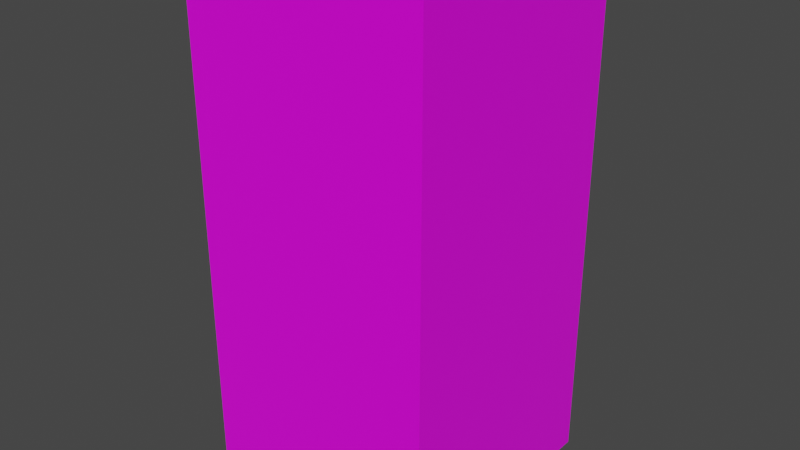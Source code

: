 # Source: Trough.blend  (saved by Blender 2.93.21; exported with 4.5.12 LTS)
import bpy
from mathutils import Matrix  # noqa: F401  (used for matrix-valued properties, if any)

bpy.ops.wm.read_factory_settings(use_empty=True)
scene = bpy.context.scene
scene.name = 'Scene'

# ---- collections
col_collection = bpy.data.collections.new('Collection'); scene.collection.children.link(col_collection)

# ---- images (referenced by path relative to the original .blend; pixels are not part of the script)
import os
ASSET_DIR = os.environ.get("B2B_ASSET_DIR", "")  # directory of the original .blend (textures are referenced by path, not embedded)
HERE = os.path.dirname(os.path.abspath(__file__))  # packed textures are extracted next to this script under _unpacked/

def load_image(name, relpath, width, height, colorspace="sRGB"):
    """Load a texture the original file referenced (path relative to the .blend, or extracted next to this script)."""
    p = next((c for c in (os.path.join(HERE, relpath), os.path.join(ASSET_DIR, relpath)) if relpath and os.path.exists(c)), "")
    if p:
        img = bpy.data.images.load(p, check_existing=True)
        img.name = name
    else:  # same state as the original file: an image datablock whose file is absent (Cycles renders it pink)
        img = bpy.data.images.new(name, width, height)
        img.source = "FILE"
        img.filepath = "//" + (relpath or name)
    img.colorspace_settings.name = colorspace
    return img
img_concrete_outlined_water_png = load_image('Concrete-outlined-water.png', 'Concrete-outlined-water.png', 1024, 1024, 'sRGB')

# ---- materials (node trees are filled in below, after node groups)
mat_material = bpy.data.materials.new('Material')
mat_material.alpha_threshold = 0.0
mat_material.use_transparent_shadow = False
mat_material.line_color = (0.0, 0.0, 0.0, 1.0)

# ---- material node trees
mat_material.use_nodes = True; mat_material.node_tree.nodes.clear()
_N = mat_material.node_tree.nodes; _L = mat_material.node_tree.links
n0 = _N.new('ShaderNodeOutputMaterial'); n0.name = 'Material Output'; n0.location = (300, 300)
n1 = _N.new('ShaderNodeBsdfPrincipled'); n1.name = 'Principled BSDF'; n1.location = (10, 300)
n1.distribution = 'GGX'
n1.subsurface_method = 'BURLEY'
n1.inputs[2].default_value = 0.4
n1.inputs[3].default_value = 1.45
n1.inputs[27].default_value = (0.0, 0.0, 0.0, 1.0)
n1.inputs[28].default_value = 1.0
n2 = _N.new('ShaderNodeTexImage'); n2.name = 'Image Texture'; n2.location = (-280, 280)
n2.image = img_concrete_outlined_water_png
_L.new(n1.outputs[0], n0.inputs[0])
_L.new(n2.outputs[0], n1.inputs[0])
n0.is_active_output = True

# ---- world
world_world = bpy.data.worlds.new('World'); scene.world = world_world
world_world.use_nodes = True; world_world.node_tree.nodes.clear()
_N = world_world.node_tree.nodes; _L = world_world.node_tree.links
n0 = _N.new('ShaderNodeOutputWorld'); n0.name = 'World Output'; n0.location = (300, 300)
n1 = _N.new('ShaderNodeBackground'); n1.name = 'Background'; n1.location = (10, 300)
n1.inputs[0].default_value = (0.05088, 0.05088, 0.05088, 1.0)
_L.new(n1.outputs[0], n0.inputs[0])
n0.is_active_output = True
world_world.color = (0.05088, 0.05088, 0.05088)
world_world.use_sun_shadow = False
world_world.sun_shadow_jitter_overblur = 0.0

# ---- meshes
me_cube = bpy.data.meshes.new('Cube')
me_cube.from_pydata([(0.8098, 0.8098, 2.062), (1.0, 1.0, -2.146), (0.8098, -0.8098, 2.062), (1.0, -1.0, -2.146), (-0.8098, 0.8098, 2.062), (-1.0, 1.0, -2.146), (-0.8098, -0.8098, 2.062), (-1.0, -1.0, -2.146), (1.0, -1.0, 2.062), (-1.0, -1.0, 2.062), (1.0, 1.0, 2.062), (-1.0, 1.0, 2.062), (0.8098, -0.8098, -1.826), (-0.8098, -0.8098, -1.826), (0.8098, 0.8098, -1.826), (-0.8098, 0.8098, -1.826)], [], [(0, 4, 15, 14), (3, 8, 9, 7), (7, 9, 11, 5), (5, 1, 3, 7), (1, 10, 8, 3), (5, 11, 10, 1), (2, 6, 9, 8), (0, 2, 8, 10), (6, 4, 11, 9), (4, 0, 10, 11), (14, 15, 13, 12), (2, 0, 14, 12), (4, 6, 13, 15), (6, 2, 12, 13)])
_uv = me_cube.uv_layers.new(name='UVMap')
_uv.uv.foreach_set('vector', [0.3717, 0.5137, 0.2034, 0.5137, 0.2034, 0.1095, 0.3717, 0.1095, 0.9979, 0.0, 0.9979, 0.9995, 0.0, 0.9995, 0.0, 0.0, 1.006, 0.0, 1.006, 0.9995, 0.002908, 0.9995, 0.002908, 0.0, 0.6735, 0.4375, 0.8814, 0.4375, 0.8814, 0.6454, 0.6735, 0.6454, 0.9937, 0.0, 0.9937, 0.9995, -0.004183, 0.9995, -0.004183, 0.0, 0.9966, 0.0, 0.9966, 0.9995, -0.006275, 0.9995, -0.006275, 0.0, 0.3232, 0.2935, 0.4916, 0.2935, 0.5114, 0.3133, 0.3035, 0.3133, 0.4582, 0.1991, 0.4582, 0.3675, 0.4385, 0.3873, 0.4385, 0.1794, 0.8616, 0.8335, 0.8616, 0.6651, 0.8814, 0.6454, 0.8814, 0.8533, 0.8966, 0.3371, 0.7282, 0.3371, 0.7085, 0.3174, 0.9164, 0.3174, 0.8316, 0.0, 1.0, 0.0, 1.0, 0.1684, 0.8316, 0.1684, 0.5701, 0.4877, 0.4017, 0.4877, 0.4017, 0.08347, 0.5701, 0.08347, 0.6284, 0.4857, 0.46, 0.4857, 0.27, 0.3715, 0.6284, 0.08147, 0.6238, 0.459, 0.4048, 0.4586, 0.4048, 0.2382, 0.6238, 0.2386])
me_cube.materials.append(mat_material)
me_cube.use_remesh_preserve_volume = False
me_cube.use_remesh_preserve_attributes = False
me_cube.use_mirror_vertex_groups = False
me_cube.update()

# ---- objects
ob_trough = bpy.data.objects.new('Trough', me_cube)

# ---- transforms, parenting, visibility, modifiers, constraints
ob_trough.location = (0.0, 0.0, 0.0)
ob_trough.lock_rotations_4d = False
ob_trough.empty_display_type = 'ARROWS'
ob_trough.lineart.crease_threshold = 0.0

# ---- collection membership
col_collection.objects.link(ob_trough)

# ---- scene / render settings (as saved in the file)
scene.frame_start = 1; scene.frame_end = 250; scene.frame_set(1)
scene.render.engine = 'BLENDER_EEVEE_NEXT'
scene.cycles.use_denoising = False
scene.cycles.samples = 128
scene.cycles.sampling_pattern = 'TABULATED_SOBOL'
scene.cycles.use_adaptive_sampling = False
scene.cycles.use_light_tree = False
scene.view_settings.view_transform = 'Filmic'
bpy.context.view_layer.update()

# ---- added for rendering (the .blend has no active camera and no usable light): camera, sun
cam_auto = bpy.data.cameras.new('AutoCamera')
cam_auto.lens = 50.0
cam_auto.sensor_width = 36.0
cam_auto.clip_end = 1000.0
ob_auto_camera = bpy.data.objects.new('AutoCamera', cam_auto)
scene.collection.objects.link(ob_auto_camera)
ob_auto_camera.location = (4.69133, -5.6296, 3.7111)
ob_auto_camera.rotation_euler = (1.09748, -7.21219e-08, 0.694738)
scene.camera = ob_auto_camera
light_auto_sun = bpy.data.lights.new('AutoSun', 'SUN')
light_auto_sun.energy = 3.0
light_auto_sun.angle = 0.0523599
ob_auto_sun = bpy.data.objects.new('AutoSun', light_auto_sun)
scene.collection.objects.link(ob_auto_sun)
ob_auto_sun.rotation_euler = (0.872665, 0.174533, 0.523599)
bpy.context.view_layer.update()
